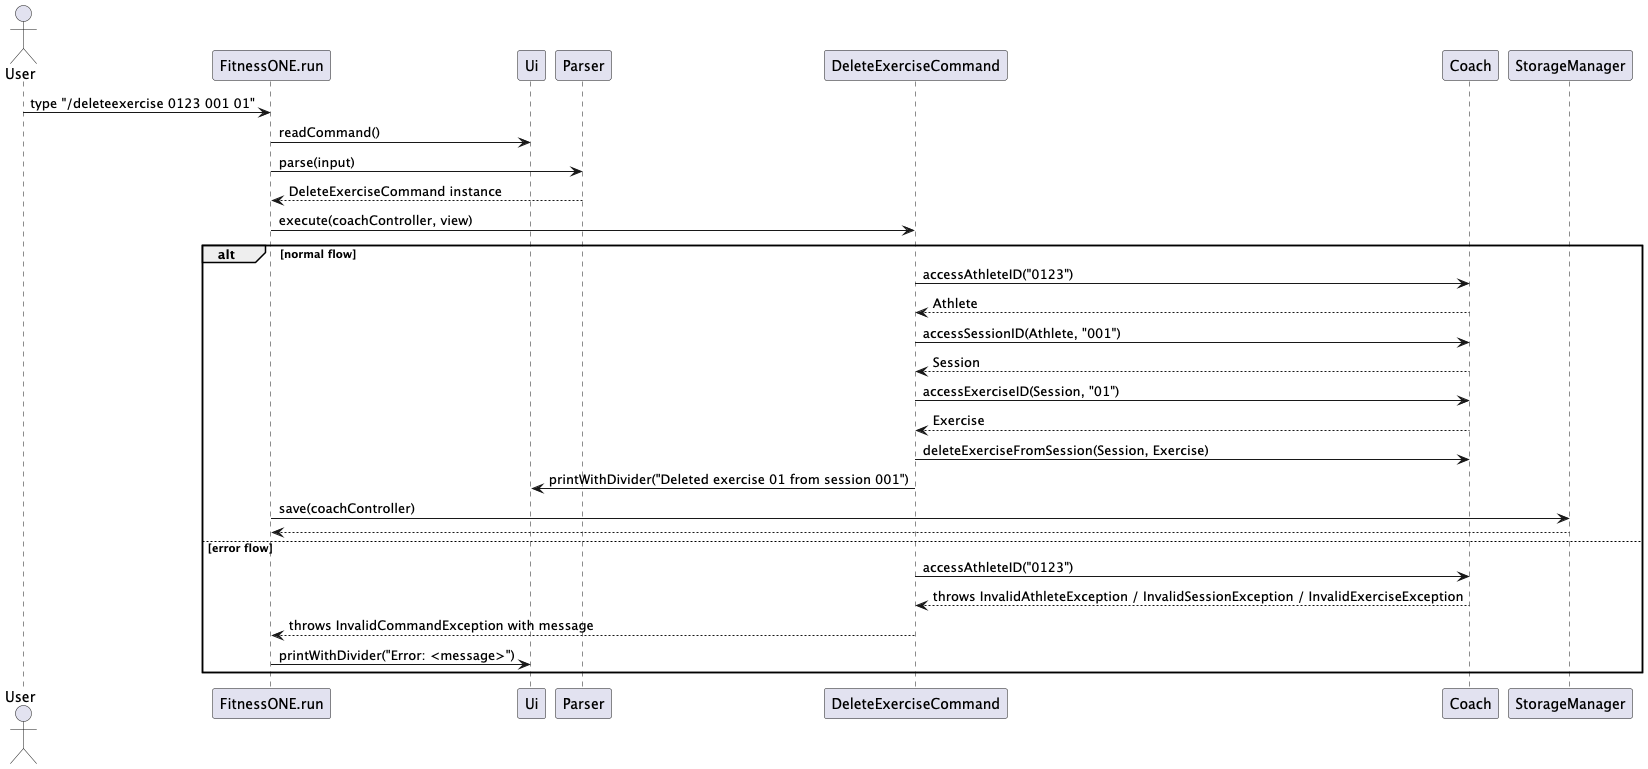

The diagram above was rendered by PlantUML. Its source (embedded in the PNG):
@startuml
actor User
participant FitnessONE as "FitnessONE.run"
participant Ui as "Ui"
participant Parser as "Parser"
participant DeleteExerciseCmd as "DeleteExerciseCommand"
participant Coach as "Coach"
participant Storage as "StorageManager"

User -> FitnessONE : type "/deleteexercise 0123 001 01"
FitnessONE -> Ui : readCommand()
FitnessONE -> Parser : parse(input)
Parser --> FitnessONE : DeleteExerciseCommand instance
FitnessONE -> DeleteExerciseCmd : execute(coachController, view)

alt normal flow
    DeleteExerciseCmd -> Coach : accessAthleteID("0123")
    Coach --> DeleteExerciseCmd : Athlete
    DeleteExerciseCmd -> Coach : accessSessionID(Athlete, "001")
    Coach --> DeleteExerciseCmd : Session
    DeleteExerciseCmd -> Coach : accessExerciseID(Session, "01")
    Coach --> DeleteExerciseCmd : Exercise
    DeleteExerciseCmd -> Coach : deleteExerciseFromSession(Session, Exercise)
    DeleteExerciseCmd -> Ui : printWithDivider("Deleted exercise 01 from session 001")
    FitnessONE -> Storage : save(coachController)
    Storage --> FitnessONE
else error flow
    DeleteExerciseCmd -> Coach : accessAthleteID("0123")
    Coach --> DeleteExerciseCmd : throws InvalidAthleteException / InvalidSessionException / InvalidExerciseException
    DeleteExerciseCmd --> FitnessONE : throws InvalidCommandException with message
    FitnessONE -> Ui : printWithDivider("Error: <message>")
end
@enduml